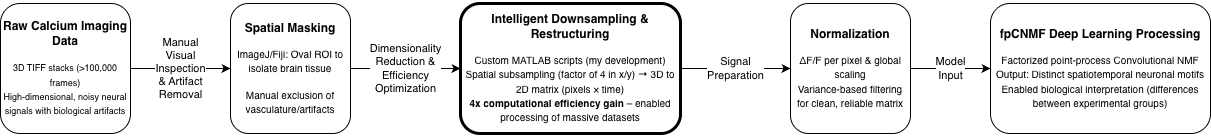

The diagram above was exported from draw.io. Its source (the exported page's mxGraphModel, read from the mxfile embedded in the PNG):
<mxGraphModel dx="858" dy="592" grid="1" gridSize="10" guides="1" tooltips="1" connect="1" arrows="1" fold="1" page="1" pageScale="1" pageWidth="850" pageHeight="1100" math="0" shadow="0">
  <root>
    <mxCell id="0" />
    <mxCell id="1" parent="0" />
    <mxCell id="ViZICHcc3eNY5TiTjdD0-5" edge="1" parent="1" source="ViZICHcc3eNY5TiTjdD0-2" style="edgeStyle=orthogonalEdgeStyle;rounded=0;orthogonalLoop=1;jettySize=auto;html=1;" target="ViZICHcc3eNY5TiTjdD0-4" value="&lt;meta charset=&quot;utf-8&quot;&gt;&lt;p dir=&quot;auto&quot; style=&quot;white-space: pre-wrap;&quot;&gt;Manual Visual Inspection &amp;amp; Artifact Removal&lt;/p&gt;">
      <mxGeometry relative="1" as="geometry">
        <mxPoint as="offset" />
      </mxGeometry>
    </mxCell>
    <mxCell id="ViZICHcc3eNY5TiTjdD0-2" parent="1" style="rounded=1;whiteSpace=wrap;html=1;" value="&lt;p dir=&quot;auto&quot; style=&quot;white-space: pre-wrap;&quot;&gt;&lt;strong&gt;Raw Calcium Imaging Data&lt;/strong&gt;&lt;/p&gt;&lt;p dir=&quot;auto&quot; style=&quot;white-space-collapse: preserve;&quot;&gt;&lt;font style=&quot;font-size: 9px;&quot;&gt;3D TIFF stacks (&amp;gt;100,000 frames)&lt;br&gt;High-dimensional, noisy neural signals with biological artifacts&lt;/font&gt;&lt;/p&gt;" vertex="1">
      <mxGeometry height="130" width="130" x="10" y="160" as="geometry" />
    </mxCell>
    <mxCell id="ViZICHcc3eNY5TiTjdD0-7" edge="1" parent="1" source="ViZICHcc3eNY5TiTjdD0-4" style="edgeStyle=orthogonalEdgeStyle;rounded=0;orthogonalLoop=1;jettySize=auto;html=1;" target="ViZICHcc3eNY5TiTjdD0-6" value="&lt;meta charset=&quot;utf-8&quot;&gt;&lt;p dir=&quot;auto&quot; style=&quot;white-space: pre-wrap;&quot;&gt;Dimensionality Reduction &amp;amp; Efficiency Optimization&lt;/p&gt;">
      <mxGeometry relative="1" as="geometry" />
    </mxCell>
    <mxCell id="ViZICHcc3eNY5TiTjdD0-4" parent="1" style="whiteSpace=wrap;html=1;rounded=1;" value="&lt;p dir=&quot;auto&quot; style=&quot;white-space: pre-wrap;&quot;&gt;&lt;b&gt;Spatial Masking&lt;/b&gt;&lt;/p&gt;&lt;p dir=&quot;auto&quot; style=&quot;white-space-collapse: preserve;&quot;&gt;&lt;font style=&quot;font-size: 10px;&quot;&gt;ImageJ/Fiji: Oval ROI to isolate brain tissue&lt;/font&gt;&lt;/p&gt;&lt;p dir=&quot;auto&quot; style=&quot;white-space-collapse: preserve;&quot;&gt;&lt;span style=&quot;font-size: 10px; background-color: transparent; color: light-dark(rgb(0, 0, 0), rgb(255, 255, 255));&quot;&gt;Manual exclusion of vasculature/artifacts&lt;/span&gt;&lt;/p&gt;" vertex="1">
      <mxGeometry height="130" width="120" x="240" y="160" as="geometry" />
    </mxCell>
    <mxCell id="ViZICHcc3eNY5TiTjdD0-9" edge="1" parent="1" source="ViZICHcc3eNY5TiTjdD0-6" style="edgeStyle=orthogonalEdgeStyle;rounded=0;orthogonalLoop=1;jettySize=auto;html=1;" target="ViZICHcc3eNY5TiTjdD0-8" value="&lt;meta charset=&quot;utf-8&quot;&gt;&lt;p dir=&quot;auto&quot; style=&quot;white-space: pre-wrap;&quot;&gt;Signal Preparation&lt;/p&gt;">
      <mxGeometry relative="1" as="geometry" />
    </mxCell>
    <mxCell id="ViZICHcc3eNY5TiTjdD0-6" parent="1" style="whiteSpace=wrap;html=1;rounded=1;fillColor=light-dark(#FFFFFF,#ADD8E6);strokeColor=light-dark(#000000,#33001A);strokeWidth=3;" value="&lt;p dir=&quot;auto&quot; style=&quot;white-space: pre-wrap;&quot;&gt;&lt;b&gt;&lt;font style=&quot;color: light-dark(rgb(0, 0, 0), rgb(51, 0, 26));&quot;&gt;Intelligent Downsampling &amp;amp; Restructuring&lt;/font&gt;&lt;/b&gt;&lt;/p&gt;&lt;p dir=&quot;auto&quot; style=&quot;&quot;&gt;&lt;span style=&quot;font-size: 10px; white-space-collapse: preserve;&quot;&gt;&lt;font style=&quot;color: light-dark(rgb(0, 0, 0), rgb(51, 0, 26));&quot;&gt;Custom MATLAB scripts (my development)&lt;br&gt;Spatial subsampling (factor of 4 in x/y) → 3D to 2D matrix (pixels × time)&lt;br&gt;&lt;b&gt;4x computational efficiency gain &lt;/b&gt;– enabled processing of massive datasets&lt;/font&gt;&lt;/span&gt;&lt;/p&gt;" vertex="1">
      <mxGeometry height="130" width="220" x="470" y="160" as="geometry" />
    </mxCell>
    <mxCell id="ViZICHcc3eNY5TiTjdD0-11" edge="1" parent="1" source="ViZICHcc3eNY5TiTjdD0-8" style="edgeStyle=orthogonalEdgeStyle;rounded=0;orthogonalLoop=1;jettySize=auto;html=1;" target="ViZICHcc3eNY5TiTjdD0-10" value="&lt;meta charset=&quot;utf-8&quot;&gt;&lt;p dir=&quot;auto&quot; style=&quot;white-space: pre-wrap;&quot;&gt;Model Input&lt;/p&gt;">
      <mxGeometry relative="1" as="geometry" />
    </mxCell>
    <mxCell id="ViZICHcc3eNY5TiTjdD0-8" parent="1" style="whiteSpace=wrap;html=1;rounded=1;" value="&lt;p dir=&quot;auto&quot; style=&quot;white-space: pre-wrap;&quot;&gt;&lt;b&gt;Normalization&lt;/b&gt;&lt;/p&gt;&lt;p dir=&quot;auto&quot; style=&quot;white-space-collapse: preserve;&quot;&gt;&lt;font style=&quot;font-size: 10px;&quot;&gt;ΔF/F per pixel &amp;amp; global scaling&lt;br&gt;Variance-based filtering for clean, reliable matrix&lt;/font&gt;&lt;/p&gt;" vertex="1">
      <mxGeometry height="130" width="120" x="800" y="160" as="geometry" />
    </mxCell>
    <mxCell id="ViZICHcc3eNY5TiTjdD0-10" parent="1" style="whiteSpace=wrap;html=1;rounded=1;" value="&lt;p dir=&quot;auto&quot; style=&quot;white-space: pre-wrap;&quot;&gt;&lt;b&gt;fpCNMF Deep Learning Processing&lt;/b&gt;&lt;/p&gt;&lt;p dir=&quot;auto&quot; style=&quot;&quot;&gt;&lt;span style=&quot;font-size: 10px; white-space-collapse: preserve;&quot;&gt;Factorized point-process Convolutional NMF&lt;br/&gt;Output: Distinct spatiotemporal neuronal motifs&lt;br/&gt;Enabled biological interpretation (differences between experimental groups)&lt;/span&gt;&lt;/p&gt;" vertex="1">
      <mxGeometry height="130" width="220" x="1000" y="160" as="geometry" />
    </mxCell>
  </root>
</mxGraphModel>